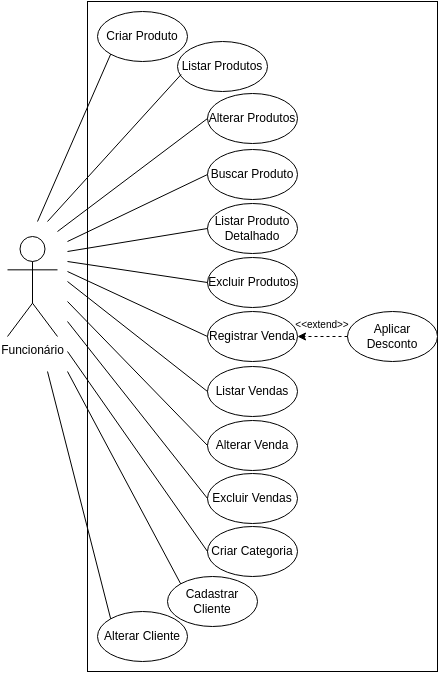

The diagram above was exported from draw.io. Its source (the exported page's mxGraphModel, read from the mxfile embedded in the PNG):
<mxGraphModel dx="1219" dy="596" grid="1" gridSize="10" guides="1" tooltips="1" connect="1" arrows="1" fold="1" page="1" pageScale="1" pageWidth="850" pageHeight="1100" math="0" shadow="0">
  <root>
    <mxCell id="0" />
    <mxCell id="1" parent="0" />
    <mxCell id="FzDdrSoWfIUFj8UaelgR-1" value="Funcionário" style="shape=umlActor;verticalLabelPosition=bottom;verticalAlign=top;html=1;outlineConnect=0;" vertex="1" parent="1">
      <mxGeometry x="40" y="275" width="50" height="100" as="geometry" />
    </mxCell>
    <mxCell id="FzDdrSoWfIUFj8UaelgR-18" value="" style="rounded=0;whiteSpace=wrap;html=1;" vertex="1" parent="1">
      <mxGeometry x="120" y="40" width="350" height="670" as="geometry" />
    </mxCell>
    <mxCell id="FzDdrSoWfIUFj8UaelgR-3" value="Listar Produtos" style="ellipse;whiteSpace=wrap;html=1;" vertex="1" parent="1">
      <mxGeometry x="210" y="80" width="90" height="50" as="geometry" />
    </mxCell>
    <mxCell id="FzDdrSoWfIUFj8UaelgR-4" value="Alterar Produtos" style="ellipse;whiteSpace=wrap;html=1;" vertex="1" parent="1">
      <mxGeometry x="240" y="132" width="90" height="50" as="geometry" />
    </mxCell>
    <mxCell id="FzDdrSoWfIUFj8UaelgR-5" value="Buscar Produto" style="ellipse;whiteSpace=wrap;html=1;" vertex="1" parent="1">
      <mxGeometry x="240" y="188" width="90" height="50" as="geometry" />
    </mxCell>
    <mxCell id="FzDdrSoWfIUFj8UaelgR-6" value="Listar Produto Detalhado" style="ellipse;whiteSpace=wrap;html=1;" vertex="1" parent="1">
      <mxGeometry x="240" y="242" width="90" height="50" as="geometry" />
    </mxCell>
    <mxCell id="FzDdrSoWfIUFj8UaelgR-7" value="Excluir Produtos" style="ellipse;whiteSpace=wrap;html=1;" vertex="1" parent="1">
      <mxGeometry x="240" y="296" width="90" height="50" as="geometry" />
    </mxCell>
    <mxCell id="FzDdrSoWfIUFj8UaelgR-2" value="Criar Produto" style="ellipse;whiteSpace=wrap;html=1;" vertex="1" parent="1">
      <mxGeometry x="130" y="50" width="90" height="50" as="geometry" />
    </mxCell>
    <mxCell id="FzDdrSoWfIUFj8UaelgR-8" value="Registrar Venda" style="ellipse;whiteSpace=wrap;html=1;" vertex="1" parent="1">
      <mxGeometry x="240" y="350" width="90" height="50" as="geometry" />
    </mxCell>
    <mxCell id="FzDdrSoWfIUFj8UaelgR-12" value="Aplicar Desconto" style="ellipse;whiteSpace=wrap;html=1;" vertex="1" parent="1">
      <mxGeometry x="380" y="350" width="90" height="50" as="geometry" />
    </mxCell>
    <mxCell id="FzDdrSoWfIUFj8UaelgR-10" value="Alterar Venda" style="ellipse;whiteSpace=wrap;html=1;" vertex="1" parent="1">
      <mxGeometry x="240" y="459" width="90" height="50" as="geometry" />
    </mxCell>
    <mxCell id="FzDdrSoWfIUFj8UaelgR-9" value="Listar Vendas" style="ellipse;whiteSpace=wrap;html=1;" vertex="1" parent="1">
      <mxGeometry x="240" y="405" width="90" height="50" as="geometry" />
    </mxCell>
    <mxCell id="FzDdrSoWfIUFj8UaelgR-11" value="Excluir Vendas" style="ellipse;whiteSpace=wrap;html=1;" vertex="1" parent="1">
      <mxGeometry x="240" y="512" width="90" height="50" as="geometry" />
    </mxCell>
    <mxCell id="FzDdrSoWfIUFj8UaelgR-13" value="Criar Categoria" style="ellipse;whiteSpace=wrap;html=1;" vertex="1" parent="1">
      <mxGeometry x="240" y="565" width="90" height="50" as="geometry" />
    </mxCell>
    <mxCell id="FzDdrSoWfIUFj8UaelgR-15" value="Alterar Cliente" style="ellipse;whiteSpace=wrap;html=1;" vertex="1" parent="1">
      <mxGeometry x="130" y="650" width="90" height="50" as="geometry" />
    </mxCell>
    <mxCell id="FzDdrSoWfIUFj8UaelgR-14" value="Cadastrar Cliente" style="ellipse;whiteSpace=wrap;html=1;" vertex="1" parent="1">
      <mxGeometry x="200" y="615" width="90" height="50" as="geometry" />
    </mxCell>
    <mxCell id="FzDdrSoWfIUFj8UaelgR-20" value="" style="endArrow=classic;html=1;rounded=0;exitX=0;exitY=0.5;exitDx=0;exitDy=0;entryX=1;entryY=0.5;entryDx=0;entryDy=0;dashed=1;" edge="1" parent="1" source="FzDdrSoWfIUFj8UaelgR-12" target="FzDdrSoWfIUFj8UaelgR-8">
      <mxGeometry width="50" height="50" relative="1" as="geometry">
        <mxPoint x="390" y="330" as="sourcePoint" />
        <mxPoint x="440" y="280" as="targetPoint" />
      </mxGeometry>
    </mxCell>
    <mxCell id="FzDdrSoWfIUFj8UaelgR-21" value="&lt;font style=&quot;font-size: 10px;&quot;&gt;&amp;lt;&amp;lt;extend&amp;gt;&amp;gt;&lt;/font&gt;" style="text;html=1;align=center;verticalAlign=middle;whiteSpace=wrap;rounded=0;" vertex="1" parent="1">
      <mxGeometry x="325" y="348" width="60" height="30" as="geometry" />
    </mxCell>
    <mxCell id="FzDdrSoWfIUFj8UaelgR-22" value="" style="endArrow=none;html=1;rounded=0;entryX=0;entryY=1;entryDx=0;entryDy=0;" edge="1" parent="1" target="FzDdrSoWfIUFj8UaelgR-2">
      <mxGeometry width="50" height="50" relative="1" as="geometry">
        <mxPoint x="70" y="260" as="sourcePoint" />
        <mxPoint x="300" y="310" as="targetPoint" />
      </mxGeometry>
    </mxCell>
    <mxCell id="FzDdrSoWfIUFj8UaelgR-23" value="" style="endArrow=none;html=1;rounded=0;entryX=0.04;entryY=0.66;entryDx=0;entryDy=0;entryPerimeter=0;" edge="1" parent="1" target="FzDdrSoWfIUFj8UaelgR-3">
      <mxGeometry width="50" height="50" relative="1" as="geometry">
        <mxPoint x="80" y="260" as="sourcePoint" />
        <mxPoint x="300" y="180" as="targetPoint" />
      </mxGeometry>
    </mxCell>
    <mxCell id="FzDdrSoWfIUFj8UaelgR-24" value="" style="endArrow=none;html=1;rounded=0;entryX=0;entryY=0.5;entryDx=0;entryDy=0;" edge="1" parent="1" target="FzDdrSoWfIUFj8UaelgR-4">
      <mxGeometry width="50" height="50" relative="1" as="geometry">
        <mxPoint x="90" y="270" as="sourcePoint" />
        <mxPoint x="300" y="310" as="targetPoint" />
      </mxGeometry>
    </mxCell>
    <mxCell id="FzDdrSoWfIUFj8UaelgR-25" value="" style="endArrow=none;html=1;rounded=0;entryX=0;entryY=0.5;entryDx=0;entryDy=0;" edge="1" parent="1" target="FzDdrSoWfIUFj8UaelgR-5">
      <mxGeometry width="50" height="50" relative="1" as="geometry">
        <mxPoint x="100" y="280" as="sourcePoint" />
        <mxPoint x="300" y="310" as="targetPoint" />
      </mxGeometry>
    </mxCell>
    <mxCell id="FzDdrSoWfIUFj8UaelgR-27" value="" style="endArrow=none;html=1;rounded=0;entryX=0;entryY=0.5;entryDx=0;entryDy=0;" edge="1" parent="1" target="FzDdrSoWfIUFj8UaelgR-6">
      <mxGeometry width="50" height="50" relative="1" as="geometry">
        <mxPoint x="100" y="290" as="sourcePoint" />
        <mxPoint x="300" y="310" as="targetPoint" />
      </mxGeometry>
    </mxCell>
    <mxCell id="FzDdrSoWfIUFj8UaelgR-28" value="" style="endArrow=none;html=1;rounded=0;entryX=0;entryY=0.5;entryDx=0;entryDy=0;" edge="1" parent="1" target="FzDdrSoWfIUFj8UaelgR-7">
      <mxGeometry width="50" height="50" relative="1" as="geometry">
        <mxPoint x="100" y="300" as="sourcePoint" />
        <mxPoint x="300" y="310" as="targetPoint" />
      </mxGeometry>
    </mxCell>
    <mxCell id="FzDdrSoWfIUFj8UaelgR-29" value="" style="endArrow=none;html=1;rounded=0;entryX=0;entryY=0.5;entryDx=0;entryDy=0;" edge="1" parent="1" target="FzDdrSoWfIUFj8UaelgR-8">
      <mxGeometry width="50" height="50" relative="1" as="geometry">
        <mxPoint x="100" y="310" as="sourcePoint" />
        <mxPoint x="300" y="430" as="targetPoint" />
      </mxGeometry>
    </mxCell>
    <mxCell id="FzDdrSoWfIUFj8UaelgR-30" value="" style="endArrow=none;html=1;rounded=0;entryX=0;entryY=0.5;entryDx=0;entryDy=0;" edge="1" parent="1" target="FzDdrSoWfIUFj8UaelgR-9">
      <mxGeometry width="50" height="50" relative="1" as="geometry">
        <mxPoint x="100" y="320" as="sourcePoint" />
        <mxPoint x="300" y="430" as="targetPoint" />
      </mxGeometry>
    </mxCell>
    <mxCell id="FzDdrSoWfIUFj8UaelgR-31" value="" style="endArrow=none;html=1;rounded=0;entryX=0;entryY=0.5;entryDx=0;entryDy=0;" edge="1" parent="1" target="FzDdrSoWfIUFj8UaelgR-10">
      <mxGeometry width="50" height="50" relative="1" as="geometry">
        <mxPoint x="100" y="340" as="sourcePoint" />
        <mxPoint x="300" y="430" as="targetPoint" />
      </mxGeometry>
    </mxCell>
    <mxCell id="FzDdrSoWfIUFj8UaelgR-32" value="" style="endArrow=none;html=1;rounded=0;entryX=0;entryY=0.5;entryDx=0;entryDy=0;" edge="1" parent="1" target="FzDdrSoWfIUFj8UaelgR-11">
      <mxGeometry width="50" height="50" relative="1" as="geometry">
        <mxPoint x="100" y="360" as="sourcePoint" />
        <mxPoint x="300" y="430" as="targetPoint" />
      </mxGeometry>
    </mxCell>
    <mxCell id="FzDdrSoWfIUFj8UaelgR-33" value="" style="endArrow=none;html=1;rounded=0;entryX=0;entryY=0.5;entryDx=0;entryDy=0;" edge="1" parent="1" target="FzDdrSoWfIUFj8UaelgR-13">
      <mxGeometry width="50" height="50" relative="1" as="geometry">
        <mxPoint x="100" y="390" as="sourcePoint" />
        <mxPoint x="300" y="430" as="targetPoint" />
      </mxGeometry>
    </mxCell>
    <mxCell id="FzDdrSoWfIUFj8UaelgR-34" value="" style="endArrow=none;html=1;rounded=0;entryX=0;entryY=0;entryDx=0;entryDy=0;" edge="1" parent="1" target="FzDdrSoWfIUFj8UaelgR-14">
      <mxGeometry width="50" height="50" relative="1" as="geometry">
        <mxPoint x="100" y="410" as="sourcePoint" />
        <mxPoint x="300" y="430" as="targetPoint" />
      </mxGeometry>
    </mxCell>
    <mxCell id="FzDdrSoWfIUFj8UaelgR-35" value="" style="endArrow=none;html=1;rounded=0;exitX=0;exitY=0;exitDx=0;exitDy=0;" edge="1" parent="1" source="FzDdrSoWfIUFj8UaelgR-15">
      <mxGeometry width="50" height="50" relative="1" as="geometry">
        <mxPoint x="250" y="480" as="sourcePoint" />
        <mxPoint x="80" y="410" as="targetPoint" />
      </mxGeometry>
    </mxCell>
  </root>
</mxGraphModel>